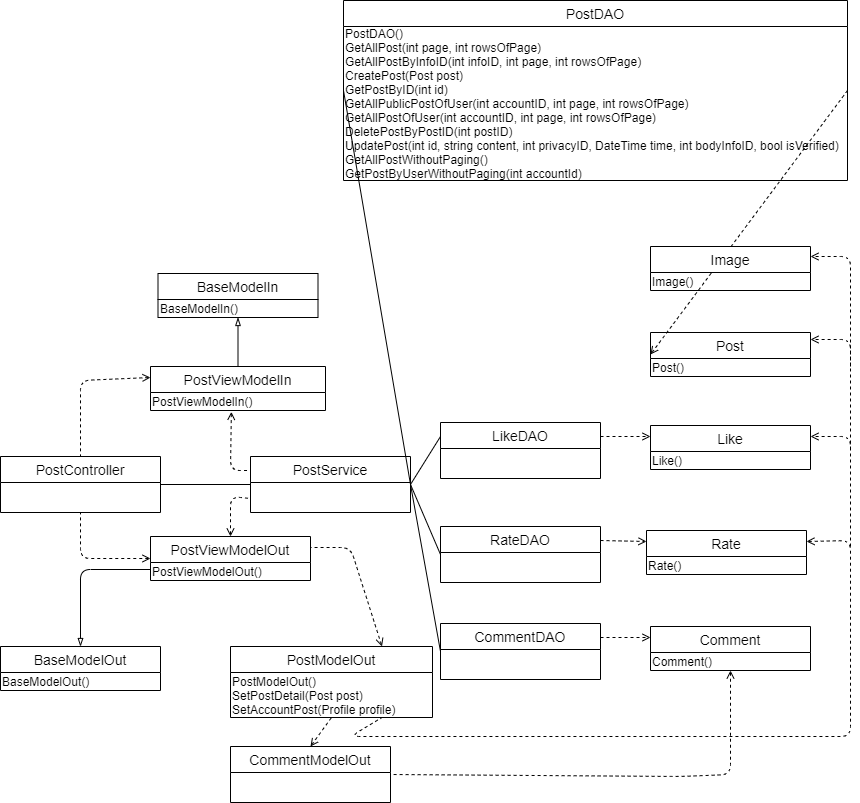

The diagram above was exported from draw.io. Its source (the exported page's mxGraphModel, read from the mxfile embedded in the PNG):
<mxGraphModel dx="1221" dy="1851" grid="0" gridSize="10" guides="1" tooltips="1" connect="1" arrows="1" fold="1" page="1" pageScale="1" pageWidth="827" pageHeight="1169" math="0" shadow="0">
  <root>
    <mxCell id="0" />
    <mxCell id="1" parent="0" />
    <mxCell id="LadhZMiBXb-dvePGHwSJ-1" value="PostController" style="swimlane;fontStyle=0;childLayout=stackLayout;horizontal=1;startSize=26;horizontalStack=0;resizeParent=1;resizeParentMax=0;resizeLast=0;collapsible=1;marginBottom=0;align=center;fontSize=14;" parent="1" vertex="1">
      <mxGeometry x="70" y="120" width="160" height="56" as="geometry">
        <mxRectangle x="160" y="80" width="120" height="26" as="alternateBounds" />
      </mxGeometry>
    </mxCell>
    <mxCell id="LadhZMiBXb-dvePGHwSJ-5" value="PostService" style="swimlane;fontStyle=0;childLayout=stackLayout;horizontal=1;startSize=26;horizontalStack=0;resizeParent=1;resizeParentMax=0;resizeLast=0;collapsible=1;marginBottom=0;align=center;fontSize=14;" parent="1" vertex="1">
      <mxGeometry x="320" y="120" width="160" height="56" as="geometry">
        <mxRectangle x="160" y="80" width="120" height="26" as="alternateBounds" />
      </mxGeometry>
    </mxCell>
    <mxCell id="LadhZMiBXb-dvePGHwSJ-6" value="PostViewModelIn" style="swimlane;fontStyle=0;childLayout=stackLayout;horizontal=1;startSize=26;horizontalStack=0;resizeParent=1;resizeParentMax=0;resizeLast=0;collapsible=1;marginBottom=0;align=center;fontSize=14;" parent="1" vertex="1">
      <mxGeometry x="220" y="30" width="175" height="44" as="geometry">
        <mxRectangle x="160" y="80" width="120" height="26" as="alternateBounds" />
      </mxGeometry>
    </mxCell>
    <mxCell id="0j-L2C4a3yxBlLvAnb_z-3" value="PostViewModelIn()" style="text;html=1;align=left;verticalAlign=middle;resizable=0;points=[];autosize=1;strokeColor=none;" vertex="1" parent="LadhZMiBXb-dvePGHwSJ-6">
      <mxGeometry y="26" width="175" height="18" as="geometry" />
    </mxCell>
    <mxCell id="LadhZMiBXb-dvePGHwSJ-7" value="PostDAO" style="swimlane;fontStyle=0;childLayout=stackLayout;horizontal=1;startSize=26;horizontalStack=0;resizeParent=1;resizeParentMax=0;resizeLast=0;collapsible=1;marginBottom=0;align=center;fontSize=14;" parent="1" vertex="1">
      <mxGeometry x="413" y="-336" width="504" height="180" as="geometry">
        <mxRectangle x="160" y="80" width="120" height="26" as="alternateBounds" />
      </mxGeometry>
    </mxCell>
    <mxCell id="0j-L2C4a3yxBlLvAnb_z-11" value="PostDAO()&lt;br&gt;GetAllPost(int page, int rowsOfPage)&lt;br&gt;GetAllPostByInfoID(int infoID, int page, int rowsOfPage)&lt;br&gt;CreatePost(Post post)&lt;br&gt;GetPostByID(int id)&lt;br&gt;GetAllPublicPostOfUser(int accountID, int page, int rowsOfPage)&lt;br&gt;GetAllPostOfUser(int accountID, int page, int rowsOfPage)&lt;br&gt;DeletePostByPostID(int postID)&lt;br&gt;UpdatePost(int id, string content, int privacyID, DateTime time, int bodyInfoID, bool isVerified)&lt;br&gt;GetAllPostWithoutPaging()&lt;br&gt;GetPostByUserWithoutPaging(int accountId)" style="text;html=1;align=left;verticalAlign=middle;resizable=0;points=[];autosize=1;strokeColor=none;" vertex="1" parent="LadhZMiBXb-dvePGHwSJ-7">
      <mxGeometry y="26" width="504" height="154" as="geometry" />
    </mxCell>
    <mxCell id="LadhZMiBXb-dvePGHwSJ-8" value="PostViewModelOut" style="swimlane;fontStyle=0;childLayout=stackLayout;horizontal=1;startSize=26;horizontalStack=0;resizeParent=1;resizeParentMax=0;resizeLast=0;collapsible=1;marginBottom=0;align=center;fontSize=14;" parent="1" vertex="1">
      <mxGeometry x="220" y="200" width="160" height="44" as="geometry">
        <mxRectangle x="160" y="80" width="120" height="26" as="alternateBounds" />
      </mxGeometry>
    </mxCell>
    <mxCell id="0j-L2C4a3yxBlLvAnb_z-4" value="PostViewModelOut()" style="text;html=1;align=left;verticalAlign=middle;resizable=0;points=[];autosize=1;strokeColor=none;" vertex="1" parent="LadhZMiBXb-dvePGHwSJ-8">
      <mxGeometry y="26" width="160" height="18" as="geometry" />
    </mxCell>
    <mxCell id="LadhZMiBXb-dvePGHwSJ-9" value="LikeDAO" style="swimlane;fontStyle=0;childLayout=stackLayout;horizontal=1;startSize=26;horizontalStack=0;resizeParent=1;resizeParentMax=0;resizeLast=0;collapsible=1;marginBottom=0;align=center;fontSize=14;" parent="1" vertex="1">
      <mxGeometry x="510" y="86" width="160" height="56" as="geometry">
        <mxRectangle x="160" y="80" width="120" height="26" as="alternateBounds" />
      </mxGeometry>
    </mxCell>
    <mxCell id="LadhZMiBXb-dvePGHwSJ-10" value="Post" style="swimlane;fontStyle=0;childLayout=stackLayout;horizontal=1;startSize=26;horizontalStack=0;resizeParent=1;resizeParentMax=0;resizeLast=0;collapsible=1;marginBottom=0;align=center;fontSize=14;" parent="1" vertex="1">
      <mxGeometry x="720" y="-4" width="160" height="44" as="geometry">
        <mxRectangle x="160" y="80" width="120" height="26" as="alternateBounds" />
      </mxGeometry>
    </mxCell>
    <mxCell id="0j-L2C4a3yxBlLvAnb_z-7" value="Post()" style="text;html=1;align=left;verticalAlign=middle;resizable=0;points=[];autosize=1;strokeColor=none;" vertex="1" parent="LadhZMiBXb-dvePGHwSJ-10">
      <mxGeometry y="26" width="160" height="18" as="geometry" />
    </mxCell>
    <mxCell id="LadhZMiBXb-dvePGHwSJ-11" value="CommentDAO" style="swimlane;fontStyle=0;childLayout=stackLayout;horizontal=1;startSize=26;horizontalStack=0;resizeParent=1;resizeParentMax=0;resizeLast=0;collapsible=1;marginBottom=0;align=center;fontSize=14;" parent="1" vertex="1">
      <mxGeometry x="510" y="287" width="160" height="56" as="geometry">
        <mxRectangle x="160" y="80" width="120" height="26" as="alternateBounds" />
      </mxGeometry>
    </mxCell>
    <mxCell id="LadhZMiBXb-dvePGHwSJ-12" value="Like" style="swimlane;fontStyle=0;childLayout=stackLayout;horizontal=1;startSize=26;horizontalStack=0;resizeParent=1;resizeParentMax=0;resizeLast=0;collapsible=1;marginBottom=0;align=center;fontSize=14;" parent="1" vertex="1">
      <mxGeometry x="720" y="89" width="160" height="44" as="geometry">
        <mxRectangle x="160" y="80" width="120" height="26" as="alternateBounds" />
      </mxGeometry>
    </mxCell>
    <mxCell id="0j-L2C4a3yxBlLvAnb_z-8" value="Like()" style="text;html=1;align=left;verticalAlign=middle;resizable=0;points=[];autosize=1;strokeColor=none;" vertex="1" parent="LadhZMiBXb-dvePGHwSJ-12">
      <mxGeometry y="26" width="160" height="18" as="geometry" />
    </mxCell>
    <mxCell id="LadhZMiBXb-dvePGHwSJ-13" value="RateDAO" style="swimlane;fontStyle=0;childLayout=stackLayout;horizontal=1;startSize=26;horizontalStack=0;resizeParent=1;resizeParentMax=0;resizeLast=0;collapsible=1;marginBottom=0;align=center;fontSize=14;" parent="1" vertex="1">
      <mxGeometry x="510" y="190" width="160" height="56" as="geometry">
        <mxRectangle x="160" y="80" width="120" height="26" as="alternateBounds" />
      </mxGeometry>
    </mxCell>
    <mxCell id="LadhZMiBXb-dvePGHwSJ-14" value="Rate" style="swimlane;fontStyle=0;childLayout=stackLayout;horizontal=1;startSize=26;horizontalStack=0;resizeParent=1;resizeParentMax=0;resizeLast=0;collapsible=1;marginBottom=0;align=center;fontSize=14;" parent="1" vertex="1">
      <mxGeometry x="716" y="194" width="160" height="44" as="geometry">
        <mxRectangle x="160" y="80" width="120" height="26" as="alternateBounds" />
      </mxGeometry>
    </mxCell>
    <mxCell id="0j-L2C4a3yxBlLvAnb_z-9" value="Rate()" style="text;html=1;align=left;verticalAlign=middle;resizable=0;points=[];autosize=1;strokeColor=none;" vertex="1" parent="LadhZMiBXb-dvePGHwSJ-14">
      <mxGeometry y="26" width="160" height="18" as="geometry" />
    </mxCell>
    <mxCell id="LadhZMiBXb-dvePGHwSJ-15" value="Comment" style="swimlane;fontStyle=0;childLayout=stackLayout;horizontal=1;startSize=26;horizontalStack=0;resizeParent=1;resizeParentMax=0;resizeLast=0;collapsible=1;marginBottom=0;align=center;fontSize=14;" parent="1" vertex="1">
      <mxGeometry x="720" y="290" width="160" height="44" as="geometry">
        <mxRectangle x="160" y="80" width="120" height="26" as="alternateBounds" />
      </mxGeometry>
    </mxCell>
    <mxCell id="0j-L2C4a3yxBlLvAnb_z-10" value="Comment()" style="text;html=1;align=left;verticalAlign=middle;resizable=0;points=[];autosize=1;strokeColor=none;" vertex="1" parent="LadhZMiBXb-dvePGHwSJ-15">
      <mxGeometry y="26" width="160" height="18" as="geometry" />
    </mxCell>
    <mxCell id="LadhZMiBXb-dvePGHwSJ-21" value="BaseModelIn" style="swimlane;fontStyle=0;childLayout=stackLayout;horizontal=1;startSize=26;horizontalStack=0;resizeParent=1;resizeParentMax=0;resizeLast=0;collapsible=1;marginBottom=0;align=center;fontSize=14;" parent="1" vertex="1">
      <mxGeometry x="227.5" y="-63" width="160" height="44" as="geometry">
        <mxRectangle x="160" y="80" width="120" height="26" as="alternateBounds" />
      </mxGeometry>
    </mxCell>
    <mxCell id="0j-L2C4a3yxBlLvAnb_z-1" value="BaseModelIn()" style="text;html=1;align=left;verticalAlign=middle;resizable=0;points=[];autosize=1;strokeColor=none;" vertex="1" parent="LadhZMiBXb-dvePGHwSJ-21">
      <mxGeometry y="26" width="160" height="18" as="geometry" />
    </mxCell>
    <mxCell id="LadhZMiBXb-dvePGHwSJ-22" value="BaseModelOut" style="swimlane;fontStyle=0;childLayout=stackLayout;horizontal=1;startSize=26;horizontalStack=0;resizeParent=1;resizeParentMax=0;resizeLast=0;collapsible=1;marginBottom=0;align=center;fontSize=14;" parent="1" vertex="1">
      <mxGeometry x="70" y="310" width="160" height="44" as="geometry">
        <mxRectangle x="160" y="80" width="120" height="26" as="alternateBounds" />
      </mxGeometry>
    </mxCell>
    <mxCell id="0j-L2C4a3yxBlLvAnb_z-2" value="BaseModelOut()" style="text;html=1;align=left;verticalAlign=middle;resizable=0;points=[];autosize=1;strokeColor=none;" vertex="1" parent="LadhZMiBXb-dvePGHwSJ-22">
      <mxGeometry y="26" width="160" height="18" as="geometry" />
    </mxCell>
    <mxCell id="LadhZMiBXb-dvePGHwSJ-26" value="" style="endArrow=open;dashed=1;html=1;exitX=1;exitY=0.5;exitDx=0;exitDy=0;entryX=0;entryY=0.5;entryDx=0;entryDy=0;endFill=0;" parent="1" source="LadhZMiBXb-dvePGHwSJ-7" target="LadhZMiBXb-dvePGHwSJ-10" edge="1">
      <mxGeometry width="50" height="50" relative="1" as="geometry">
        <mxPoint x="650" y="-20" as="sourcePoint" />
        <mxPoint x="700" y="-70" as="targetPoint" />
      </mxGeometry>
    </mxCell>
    <mxCell id="LadhZMiBXb-dvePGHwSJ-27" value="" style="endArrow=blockThin;html=1;exitX=0.5;exitY=0;exitDx=0;exitDy=0;entryX=0.5;entryY=1;entryDx=0;entryDy=0;endFill=0;" parent="1" source="LadhZMiBXb-dvePGHwSJ-6" target="LadhZMiBXb-dvePGHwSJ-21" edge="1">
      <mxGeometry width="50" height="50" relative="1" as="geometry">
        <mxPoint x="140" y="50" as="sourcePoint" />
        <mxPoint x="190" as="targetPoint" />
      </mxGeometry>
    </mxCell>
    <mxCell id="LadhZMiBXb-dvePGHwSJ-28" value="" style="endArrow=blockThin;html=1;exitX=0;exitY=0.75;exitDx=0;exitDy=0;entryX=0.5;entryY=0;entryDx=0;entryDy=0;endFill=0;" parent="1" source="LadhZMiBXb-dvePGHwSJ-8" target="LadhZMiBXb-dvePGHwSJ-22" edge="1">
      <mxGeometry width="50" height="50" relative="1" as="geometry">
        <mxPoint x="310" y="40" as="sourcePoint" />
        <mxPoint x="310" as="targetPoint" />
        <Array as="points">
          <mxPoint x="150" y="233" />
        </Array>
      </mxGeometry>
    </mxCell>
    <mxCell id="LadhZMiBXb-dvePGHwSJ-30" value="" style="endArrow=none;html=1;exitX=1;exitY=0.5;exitDx=0;exitDy=0;entryX=0;entryY=0.5;entryDx=0;entryDy=0;" parent="1" source="LadhZMiBXb-dvePGHwSJ-1" target="LadhZMiBXb-dvePGHwSJ-5" edge="1">
      <mxGeometry width="50" height="50" relative="1" as="geometry">
        <mxPoint x="270" y="180" as="sourcePoint" />
        <mxPoint x="320" y="130" as="targetPoint" />
      </mxGeometry>
    </mxCell>
    <mxCell id="LadhZMiBXb-dvePGHwSJ-32" value="PostModelOut" style="swimlane;fontStyle=0;childLayout=stackLayout;horizontal=1;startSize=26;horizontalStack=0;resizeParent=1;resizeParentMax=0;resizeLast=0;collapsible=1;marginBottom=0;align=center;fontSize=14;" parent="1" vertex="1">
      <mxGeometry x="300" y="310" width="202" height="71" as="geometry">
        <mxRectangle x="160" y="80" width="120" height="26" as="alternateBounds" />
      </mxGeometry>
    </mxCell>
    <mxCell id="0j-L2C4a3yxBlLvAnb_z-5" value="PostModelOut()&lt;br&gt;SetPostDetail(Post post)&lt;br&gt;SetAccountPost(Profile profile)" style="text;html=1;align=left;verticalAlign=middle;resizable=0;points=[];autosize=1;strokeColor=none;" vertex="1" parent="LadhZMiBXb-dvePGHwSJ-32">
      <mxGeometry y="26" width="202" height="45" as="geometry" />
    </mxCell>
    <mxCell id="LadhZMiBXb-dvePGHwSJ-34" value="Image" style="swimlane;fontStyle=0;childLayout=stackLayout;horizontal=1;startSize=26;horizontalStack=0;resizeParent=1;resizeParentMax=0;resizeLast=0;collapsible=1;marginBottom=0;align=center;fontSize=14;" parent="1" vertex="1">
      <mxGeometry x="720" y="-90" width="160" height="44" as="geometry">
        <mxRectangle x="160" y="80" width="120" height="26" as="alternateBounds" />
      </mxGeometry>
    </mxCell>
    <mxCell id="0j-L2C4a3yxBlLvAnb_z-6" value="Image()" style="text;html=1;align=left;verticalAlign=middle;resizable=0;points=[];autosize=1;strokeColor=none;" vertex="1" parent="LadhZMiBXb-dvePGHwSJ-34">
      <mxGeometry y="26" width="160" height="18" as="geometry" />
    </mxCell>
    <mxCell id="LadhZMiBXb-dvePGHwSJ-36" value="" style="endArrow=open;dashed=1;html=1;exitX=1;exitY=0.25;exitDx=0;exitDy=0;entryX=0;entryY=0.25;entryDx=0;entryDy=0;endFill=0;" parent="1" source="LadhZMiBXb-dvePGHwSJ-9" target="LadhZMiBXb-dvePGHwSJ-12" edge="1">
      <mxGeometry width="50" height="50" relative="1" as="geometry">
        <mxPoint x="680" y="28" as="sourcePoint" />
        <mxPoint x="730" y="28" as="targetPoint" />
      </mxGeometry>
    </mxCell>
    <mxCell id="LadhZMiBXb-dvePGHwSJ-37" value="" style="endArrow=open;dashed=1;html=1;exitX=1;exitY=0.25;exitDx=0;exitDy=0;entryX=0;entryY=0.25;entryDx=0;entryDy=0;endFill=0;" parent="1" source="LadhZMiBXb-dvePGHwSJ-13" target="LadhZMiBXb-dvePGHwSJ-14" edge="1">
      <mxGeometry width="50" height="50" relative="1" as="geometry">
        <mxPoint x="690" y="38" as="sourcePoint" />
        <mxPoint x="740" y="38" as="targetPoint" />
      </mxGeometry>
    </mxCell>
    <mxCell id="LadhZMiBXb-dvePGHwSJ-38" value="" style="endArrow=open;dashed=1;html=1;exitX=1;exitY=0.25;exitDx=0;exitDy=0;entryX=0;entryY=0.25;entryDx=0;entryDy=0;endFill=0;" parent="1" source="LadhZMiBXb-dvePGHwSJ-11" target="LadhZMiBXb-dvePGHwSJ-15" edge="1">
      <mxGeometry width="50" height="50" relative="1" as="geometry">
        <mxPoint x="700" y="48" as="sourcePoint" />
        <mxPoint x="750" y="48" as="targetPoint" />
      </mxGeometry>
    </mxCell>
    <mxCell id="LadhZMiBXb-dvePGHwSJ-39" value="" style="endArrow=none;html=1;exitX=1;exitY=0.5;exitDx=0;exitDy=0;entryX=0;entryY=0.5;entryDx=0;entryDy=0;" parent="1" source="LadhZMiBXb-dvePGHwSJ-5" target="LadhZMiBXb-dvePGHwSJ-7" edge="1">
      <mxGeometry width="50" height="50" relative="1" as="geometry">
        <mxPoint x="420" y="90" as="sourcePoint" />
        <mxPoint x="470" y="40" as="targetPoint" />
      </mxGeometry>
    </mxCell>
    <mxCell id="LadhZMiBXb-dvePGHwSJ-40" value="" style="endArrow=none;html=1;exitX=1;exitY=0.5;exitDx=0;exitDy=0;entryX=0;entryY=0.25;entryDx=0;entryDy=0;" parent="1" source="LadhZMiBXb-dvePGHwSJ-5" target="LadhZMiBXb-dvePGHwSJ-9" edge="1">
      <mxGeometry width="50" height="50" relative="1" as="geometry">
        <mxPoint x="400" y="40" as="sourcePoint" />
        <mxPoint x="450" y="-10" as="targetPoint" />
      </mxGeometry>
    </mxCell>
    <mxCell id="LadhZMiBXb-dvePGHwSJ-41" value="" style="endArrow=none;html=1;entryX=0;entryY=0.5;entryDx=0;entryDy=0;exitX=1;exitY=0.5;exitDx=0;exitDy=0;" parent="1" source="LadhZMiBXb-dvePGHwSJ-5" target="LadhZMiBXb-dvePGHwSJ-13" edge="1">
      <mxGeometry width="50" height="50" relative="1" as="geometry">
        <mxPoint x="410" y="290" as="sourcePoint" />
        <mxPoint x="460" y="240" as="targetPoint" />
      </mxGeometry>
    </mxCell>
    <mxCell id="LadhZMiBXb-dvePGHwSJ-42" value="" style="endArrow=none;html=1;entryX=1;entryY=0.5;entryDx=0;entryDy=0;exitX=0;exitY=0.5;exitDx=0;exitDy=0;" parent="1" source="LadhZMiBXb-dvePGHwSJ-11" target="LadhZMiBXb-dvePGHwSJ-5" edge="1">
      <mxGeometry width="50" height="50" relative="1" as="geometry">
        <mxPoint x="420" y="290" as="sourcePoint" />
        <mxPoint x="470" y="240" as="targetPoint" />
      </mxGeometry>
    </mxCell>
    <mxCell id="LadhZMiBXb-dvePGHwSJ-44" value="" style="endArrow=none;dashed=1;html=1;entryX=0.5;entryY=1;entryDx=0;entryDy=0;exitX=0;exitY=0.5;exitDx=0;exitDy=0;startArrow=open;startFill=0;" parent="1" source="LadhZMiBXb-dvePGHwSJ-8" target="LadhZMiBXb-dvePGHwSJ-1" edge="1">
      <mxGeometry width="50" height="50" relative="1" as="geometry">
        <mxPoint x="140" y="260" as="sourcePoint" />
        <mxPoint x="190" y="210" as="targetPoint" />
        <Array as="points">
          <mxPoint x="150" y="222" />
        </Array>
      </mxGeometry>
    </mxCell>
    <mxCell id="LadhZMiBXb-dvePGHwSJ-45" value="" style="endArrow=none;dashed=1;html=1;entryX=0.5;entryY=0;entryDx=0;entryDy=0;exitX=0;exitY=0.25;exitDx=0;exitDy=0;startArrow=open;startFill=0;" parent="1" source="LadhZMiBXb-dvePGHwSJ-6" target="LadhZMiBXb-dvePGHwSJ-1" edge="1">
      <mxGeometry width="50" height="50" relative="1" as="geometry">
        <mxPoint x="230" y="238" as="sourcePoint" />
        <mxPoint x="160" y="186" as="targetPoint" />
        <Array as="points">
          <mxPoint x="150" y="44" />
        </Array>
      </mxGeometry>
    </mxCell>
    <mxCell id="LadhZMiBXb-dvePGHwSJ-46" value="" style="endArrow=none;dashed=1;html=1;entryX=1;entryY=0.25;entryDx=0;entryDy=0;exitX=0.75;exitY=0;exitDx=0;exitDy=0;startArrow=open;startFill=0;" parent="1" source="LadhZMiBXb-dvePGHwSJ-32" target="LadhZMiBXb-dvePGHwSJ-8" edge="1">
      <mxGeometry width="50" height="50" relative="1" as="geometry">
        <mxPoint x="230" y="238" as="sourcePoint" />
        <mxPoint x="160" y="186" as="targetPoint" />
        <Array as="points">
          <mxPoint x="420" y="211" />
        </Array>
      </mxGeometry>
    </mxCell>
    <mxCell id="LadhZMiBXb-dvePGHwSJ-47" value="" style="endArrow=none;dashed=1;html=1;entryX=0;entryY=0.75;entryDx=0;entryDy=0;exitX=0.5;exitY=0;exitDx=0;exitDy=0;startArrow=open;startFill=0;" parent="1" source="LadhZMiBXb-dvePGHwSJ-8" target="LadhZMiBXb-dvePGHwSJ-5" edge="1">
      <mxGeometry width="50" height="50" relative="1" as="geometry">
        <mxPoint x="430" y="320" as="sourcePoint" />
        <mxPoint x="390" y="224" as="targetPoint" />
        <Array as="points">
          <mxPoint x="300" y="160" />
        </Array>
      </mxGeometry>
    </mxCell>
    <mxCell id="LadhZMiBXb-dvePGHwSJ-48" value="" style="endArrow=none;dashed=1;html=1;entryX=0;entryY=0.25;entryDx=0;entryDy=0;exitX=0.462;exitY=1.075;exitDx=0;exitDy=0;startArrow=open;startFill=0;exitPerimeter=0;" parent="1" source="0j-L2C4a3yxBlLvAnb_z-3" target="LadhZMiBXb-dvePGHwSJ-5" edge="1">
      <mxGeometry width="50" height="50" relative="1" as="geometry">
        <mxPoint x="310" y="210" as="sourcePoint" />
        <mxPoint x="330" y="172" as="targetPoint" />
        <Array as="points">
          <mxPoint x="300" y="134" />
        </Array>
      </mxGeometry>
    </mxCell>
    <mxCell id="LadhZMiBXb-dvePGHwSJ-49" value="" style="endArrow=none;dashed=1;html=1;entryX=0.5;entryY=1;entryDx=0;entryDy=0;exitX=0.5;exitY=0;exitDx=0;exitDy=0;startArrow=open;startFill=0;" parent="1" source="LadhZMiBXb-dvePGHwSJ-50" target="LadhZMiBXb-dvePGHwSJ-32" edge="1">
      <mxGeometry width="50" height="50" relative="1" as="geometry">
        <mxPoint x="430" y="320" as="sourcePoint" />
        <mxPoint x="390" y="224" as="targetPoint" />
        <Array as="points" />
      </mxGeometry>
    </mxCell>
    <mxCell id="LadhZMiBXb-dvePGHwSJ-50" value="CommentModelOut" style="swimlane;fontStyle=0;childLayout=stackLayout;horizontal=1;startSize=26;horizontalStack=0;resizeParent=1;resizeParentMax=0;resizeLast=0;collapsible=1;marginBottom=0;align=center;fontSize=14;" parent="1" vertex="1">
      <mxGeometry x="300" y="410" width="160" height="56" as="geometry">
        <mxRectangle x="160" y="80" width="120" height="26" as="alternateBounds" />
      </mxGeometry>
    </mxCell>
    <mxCell id="LadhZMiBXb-dvePGHwSJ-51" value="" style="endArrow=none;dashed=1;html=1;entryX=0.75;entryY=1;entryDx=0;entryDy=0;exitX=1;exitY=0.25;exitDx=0;exitDy=0;startArrow=open;startFill=0;" parent="1" source="LadhZMiBXb-dvePGHwSJ-14" target="LadhZMiBXb-dvePGHwSJ-32" edge="1">
      <mxGeometry width="50" height="50" relative="1" as="geometry">
        <mxPoint x="430" y="320" as="sourcePoint" />
        <mxPoint x="390" y="224" as="targetPoint" />
        <Array as="points">
          <mxPoint x="920" y="204" />
          <mxPoint x="920" y="400" />
          <mxPoint x="420" y="400" />
        </Array>
      </mxGeometry>
    </mxCell>
    <mxCell id="LadhZMiBXb-dvePGHwSJ-52" value="" style="endArrow=none;dashed=1;html=1;entryX=1;entryY=0.5;entryDx=0;entryDy=0;exitX=0.5;exitY=1;exitDx=0;exitDy=0;startArrow=open;startFill=0;" parent="1" source="LadhZMiBXb-dvePGHwSJ-15" target="LadhZMiBXb-dvePGHwSJ-50" edge="1">
      <mxGeometry width="50" height="50" relative="1" as="geometry">
        <mxPoint x="890" y="214" as="sourcePoint" />
        <mxPoint x="430" y="376" as="targetPoint" />
        <Array as="points">
          <mxPoint x="800" y="438" />
          <mxPoint x="750" y="440" />
        </Array>
      </mxGeometry>
    </mxCell>
    <mxCell id="LadhZMiBXb-dvePGHwSJ-53" value="" style="endArrow=open;dashed=1;html=1;entryX=1;entryY=0.25;entryDx=0;entryDy=0;endFill=0;" parent="1" target="LadhZMiBXb-dvePGHwSJ-12" edge="1">
      <mxGeometry width="50" height="50" relative="1" as="geometry">
        <mxPoint x="920" y="210" as="sourcePoint" />
        <mxPoint x="920" y="100" as="targetPoint" />
        <Array as="points">
          <mxPoint x="920" y="100" />
        </Array>
      </mxGeometry>
    </mxCell>
    <mxCell id="LadhZMiBXb-dvePGHwSJ-54" value="" style="endArrow=open;dashed=1;html=1;entryX=1;entryY=0.25;entryDx=0;entryDy=0;endFill=0;" parent="1" edge="1">
      <mxGeometry width="50" height="50" relative="1" as="geometry">
        <mxPoint x="920" y="113" as="sourcePoint" />
        <mxPoint x="880" y="3" as="targetPoint" />
        <Array as="points">
          <mxPoint x="920" y="3" />
        </Array>
      </mxGeometry>
    </mxCell>
    <mxCell id="LadhZMiBXb-dvePGHwSJ-55" value="" style="endArrow=open;dashed=1;html=1;entryX=1;entryY=0.25;entryDx=0;entryDy=0;endFill=0;" parent="1" edge="1">
      <mxGeometry width="50" height="50" relative="1" as="geometry">
        <mxPoint x="920" y="30" as="sourcePoint" />
        <mxPoint x="880" y="-80" as="targetPoint" />
        <Array as="points">
          <mxPoint x="920" y="-80" />
        </Array>
      </mxGeometry>
    </mxCell>
  </root>
</mxGraphModel>